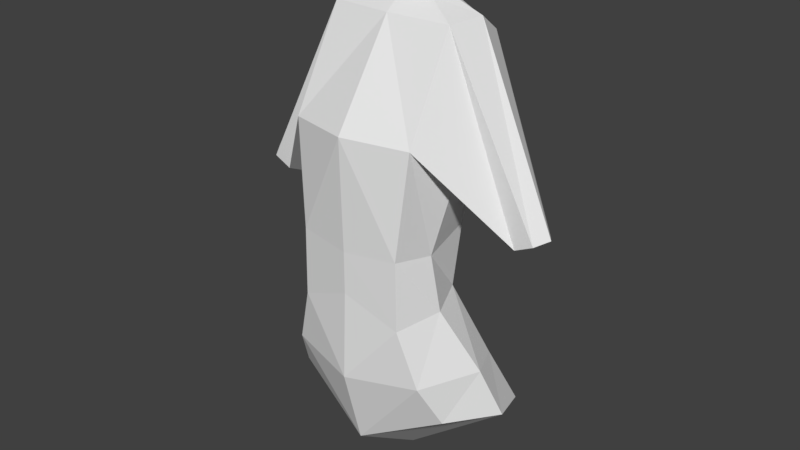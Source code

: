 # Source: Character.blend  (saved by Blender 2.78.0; exported with 4.5.12 LTS)
import bpy
from mathutils import Matrix  # noqa: F401  (used for matrix-valued properties, if any)

bpy.ops.wm.read_factory_settings(use_empty=True)
scene = bpy.context.scene
scene.name = 'Scene'

# ---- collections
col_collection_1 = bpy.data.collections.new('Collection 1'); scene.collection.children.link(col_collection_1)

# ---- world
world_world = bpy.data.worlds.new('World'); scene.world = world_world
world_world.color = (0.05088, 0.05088, 0.05088)
world_world.use_sun_shadow = False
world_world.sun_shadow_jitter_overblur = 0.0
world_world.cycles.sampling_method = 'MANUAL'

# ---- meshes
me_cube = bpy.data.meshes.new('Cube')
me_cube.from_pydata([(0.1845, -0.2441, 0.9413), (0.2145, -0.03936, 1.631), (0.1845, 0.08802, 0.9518), (0.2145, 0.1918, 1.567), (0.0, 0.1001, 0.9154), (0.0, 0.2105, 1.56), (0.0, -0.2688, 0.9273), (0.0, -0.05934, 1.634), (0.2195, 0.1247, 1.238), (0.2195, -0.2211, 1.304), (0.0, -0.2799, 1.311), (0.0, 0.1721, 1.22), (0.216, -0.1098, 0.9236), (0.2461, 0.07645, 1.639), (0.0908, 0.14, 1.666), (0.2809, -0.03434, 1.278), (0.189, -0.2441, 0.7006), (0.2978, -0.1442, 0.3483), (0.192, 0.03543, 0.7475), (0.3561, 0.1913, 0.2961), (0.0, 0.06843, 0.7476), (0.0, 0.2836, 0.2467), (0.0, -0.2688, 0.7805), (0.0, -0.2081, 0.1905), (0.2934, 0.1097, 0.4977), (0.2513, -0.2176, 0.4971), (0.0, -0.2821, 0.4722), (0.0, 0.172, 0.4821), (0.2531, -0.108, 0.737), (0.4191, 0.01875, 0.3503), (0.0, 0.07565, 0.00145), (0.3626, -0.03459, 0.522), (0.0, -0.001755, 1.677), (0.1172, 0.08282, 1.682), (0.0, 0.1725, 1.653), (0.08996, 0.02976, 1.68), (0.05887, 0.14, 1.812), (0.0, -0.001755, 1.822), (0.08527, 0.08282, 1.828), (0.0, 0.1725, 1.798), (0.05803, 0.02976, 1.826), (0.0663, 0.02976, 1.692), (0.0, -0.001755, 1.689), (0.0, 0.1725, 1.665), (0.06714, 0.14, 1.678), (0.09354, 0.08282, 1.694), (0.5591, 0.01735, 1.038), (0.5283, -0.03076, 1.025), (0.5277, 0.06578, 1.022), (0.4711, 0.06707, 0.9949), (0.4649, -0.03157, 0.9947), (0.4331, 0.01604, 0.9776)], [], [(11, 5, 3, 8), (13, 1, 47, 46), (2, 18, 20, 4), (3, 14, 33, 13), (9, 1, 7, 10), (0, 9, 10, 6), (12, 15, 9, 0), (4, 11, 8, 2), (2, 8, 15, 12), (14, 3, 5, 34), (12, 28, 18, 2), (9, 15, 51, 50), (27, 24, 19, 21), (31, 25, 17, 29), (0, 16, 28, 12), (29, 17, 23, 30), (25, 26, 23, 17), (16, 22, 26, 25), (28, 16, 25, 31), (20, 18, 24, 27), (18, 28, 31, 24), (19, 29, 30, 21), (6, 22, 16, 0), (24, 31, 29, 19), (13, 33, 35, 1), (1, 35, 32, 7), (42, 41, 40, 37), (44, 43, 39, 36), (45, 44, 36, 38), (41, 45, 38, 40), (35, 33, 45, 41), (33, 14, 44, 45), (14, 34, 43, 44), (32, 35, 41, 42), (51, 46, 47, 50), (49, 48, 46, 51), (1, 9, 50, 47), (3, 13, 46, 48), (15, 8, 49, 51), (8, 3, 48, 49)])
me_cube.use_remesh_preserve_volume = False
me_cube.use_remesh_preserve_attributes = False
me_cube.use_mirror_vertex_groups = False
me_cube.update()

# ---- objects
ob_cube = bpy.data.objects.new('Cube', me_cube)

# ---- transforms, parenting, visibility, modifiers, constraints
ob_cube.location = (0.0, 0.0, 0.0)
ob_cube.lineart.crease_threshold = 0.0
_m = ob_cube.modifiers.new('Mirror', 'MIRROR')
_m.use_clip = True

# ---- collection membership
col_collection_1.objects.link(ob_cube)

# ---- scene / render settings (as saved in the file)
scene.frame_start = 1; scene.frame_end = 250; scene.frame_set(1)
scene.render.engine = 'BLENDER_EEVEE_NEXT'
scene.render.resolution_percentage = 50
scene.render.dither_intensity = 0.0
scene.cycles.use_denoising = False
scene.cycles.samples = 128
scene.cycles.sampling_pattern = 'TABULATED_SOBOL'
scene.cycles.light_sampling_threshold = 0.0
scene.cycles.use_adaptive_sampling = False
scene.cycles.use_light_tree = False
scene.cycles.blur_glossy = 0.0
scene.cycles.sample_clamp_indirect = 0.0
scene.view_settings.view_transform = 'Standard'
bpy.context.view_layer.update()

# ---- added for rendering (the .blend has no active camera and no usable light): camera, sun
cam_auto = bpy.data.cameras.new('AutoCamera')
cam_auto.lens = 50.0
cam_auto.sensor_width = 36.0
cam_auto.clip_end = 1000.0
ob_auto_camera = bpy.data.objects.new('AutoCamera', cam_auto)
scene.collection.objects.link(ob_auto_camera)
ob_auto_camera.location = (2.04927, -2.45838, 2.55404)
ob_auto_camera.rotation_euler = (1.09748, -7.21219e-08, 0.694738)
scene.camera = ob_auto_camera
light_auto_sun = bpy.data.lights.new('AutoSun', 'SUN')
light_auto_sun.energy = 3.0
light_auto_sun.angle = 0.0523599
ob_auto_sun = bpy.data.objects.new('AutoSun', light_auto_sun)
scene.collection.objects.link(ob_auto_sun)
ob_auto_sun.rotation_euler = (0.872665, 0.174533, 0.523599)
bpy.context.view_layer.update()

